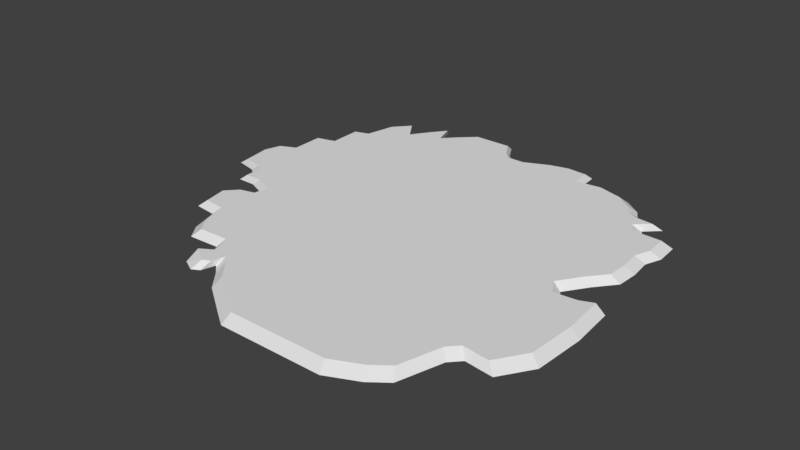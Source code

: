 # Source: GroundGum.blend  (saved by Blender 2.78.0; exported with 4.5.12 LTS)
import bpy
from mathutils import Matrix  # noqa: F401  (used for matrix-valued properties, if any)

bpy.ops.wm.read_factory_settings(use_empty=True)
scene = bpy.context.scene
scene.name = 'Scene'

# ---- collections
col_collection_1 = bpy.data.collections.new('Collection 1'); scene.collection.children.link(col_collection_1)

# ---- world
world_world = bpy.data.worlds.new('World'); scene.world = world_world
world_world.color = (0.05088, 0.05088, 0.05088)
world_world.use_sun_shadow = False
world_world.sun_shadow_jitter_overblur = 0.0
world_world.cycles.sampling_method = 'MANUAL'

# ---- meshes
me_plane = bpy.data.meshes.new('Plane')
me_plane.from_pydata([(-0.01064, -1.0, 0.0), (0.2734, -1.0, 0.0), (0.4426, -1.0, 0.0), (-0.1164, 1.0, 0.0), (-0.2917, 1.0, 0.0), (-0.09223, -0.9395, 0.0), (-0.2222, -0.8418, 0.0), (-0.2917, -0.7539, 0.0), (-0.331, -0.7148, 0.0), (-0.3823, -0.7987, 0.0), (-0.4397, -0.7669, 0.0), (-0.4035, -0.7018, 0.0), (-0.4397, -0.6074, 0.0), (-0.5788, -0.6139, 0.0), (-0.6271, -0.5422, 0.0), (-0.6634, -0.4152, 0.0), (-0.7631, -0.4022, 0.0), (-0.7842, -0.2882, 0.0), (-0.7329, -0.2296, 0.0), (-0.6634, -0.2101, 0.0), (-0.6513, -0.1351, 0.0), (-0.745, -0.09281, 0.0), (-0.8235, -0.09281, 0.0), (-0.8265, -0.008142, 0.0), (-0.8598, 0.01791, 0.0), (-0.9504, 0.04071, 0.0), (-0.9686, 0.1775, 0.0), (-0.9444, 0.2589, 0.0), (-0.8719, 0.2947, 0.0), (-0.8749, 0.4576, 0.0), (-0.7873, 0.4836, 0.0), (-0.7903, 0.6464, 0.0), (-0.7238, 0.6692, 0.0), (-0.6936, 0.819, 0.0), (-0.6271, 0.9005, 0.0), (-0.5636, 0.7995, 0.0), (-0.5032, 0.8939, 0.0), (-0.4518, 0.9656, 0.0), (-0.4216, 0.8614, 0.0), (-0.3642, 0.9265, 0.0), (-0.08014, 0.9298, 0.0), (-0.03481, 0.8809, 0.0), (0.04376, 0.8809, 0.0), (0.1586, 0.9363, 0.0), (0.2432, 0.9591, 0.0), (0.3339, 0.9526, 0.0), (0.3399, 0.8549, 0.0), (0.4578, 0.8711, 0.0), (0.5696, 0.8353, 0.0), (0.6421, 0.7767, 0.0), (0.6663, 0.7311, 0.0), (0.7176, 0.6985, 0.0), (0.7992, 0.6888, 0.0), (0.7388, 0.6269, 0.0), (0.769, 0.5748, 0.0), (0.8294, 0.5748, 0.0), (0.8989, 0.5715, 0.0), (0.905, 0.4608, 0.0), (0.8778, 0.3827, 0.0), (0.8869, 0.2817, 0.0), (0.8808, 0.1807, 0.0), (0.8113, 0.08956, 0.0), (0.7448, -0.01465, 0.0), (0.7841, -0.08956, 0.0), (0.8869, -0.07979, 0.0), (0.9473, -0.05373, 0.0), (0.9624, -0.2589, 0.0), (0.9503, -0.4966, 0.0), (0.8657, -0.6367, 0.0), (0.7448, -0.6204, 0.0), (0.7025, -0.6692, 0.0), (0.6481, -0.8744, 0.0), (0.5726, -0.9363, 0.0), (-0.01034, -0.9486, 0.02887), (0.2607, -0.9486, 0.02887), (0.4222, -0.9486, 0.02887), (-0.1113, 0.9599, 0.02887), (-0.2785, 0.9599, 0.02887), (-0.08819, -0.8909, 0.02887), (-0.2122, -0.7976, 0.02887), (-0.2785, -0.7137, 0.02887), (-0.316, -0.6764, 0.02887), (-0.365, -0.7546, 0.02887), (-0.4411, -0.701, 0.02887), (-0.3852, -0.664, 0.02887), (-0.4198, -0.5739, 0.02887), (-0.5524, -0.5801, 0.02887), (-0.5986, -0.5117, 0.02887), (-0.6332, -0.3905, 0.02887), (-0.7283, -0.3781, 0.02887), (-0.7485, -0.2694, 0.02887), (-0.6995, -0.2134, 0.02887), (-0.6332, -0.1948, 0.02887), (-0.6216, -0.1233, 0.02887), (-0.711, -0.0829, 0.02887), (-0.786, -0.0829, 0.02887), (-0.7889, -0.002107, 0.02887), (-0.8206, 0.02275, 0.02887), (-0.9071, 0.04451, 0.02887), (-0.9244, 0.175, 0.02887), (-0.9013, 0.2527, 0.02887), (-0.8321, 0.2869, 0.02887), (-0.835, 0.4423, 0.02887), (-0.7514, 0.4671, 0.02887), (-0.7543, 0.6225, 0.02887), (-0.6908, 0.6443, 0.02887), (-0.662, 0.7872, 0.02887), (-0.5986, 0.8649, 0.02887), (-0.538, 0.7686, 0.02887), (-0.4804, 0.8587, 0.02887), (-0.4313, 0.927, 0.02887), (-0.4025, 0.8276, 0.02887), (-0.3477, 0.8898, 0.02887), (-0.07666, 0.8929, 0.02887), (-0.0334, 0.8462, 0.02887), (0.04157, 0.8462, 0.02887), (0.1511, 0.8991, 0.02887), (0.2319, 0.9208, 0.02887), (0.3184, 0.9146, 0.02887), (0.3242, 0.8214, 0.02887), (0.4366, 0.8369, 0.02887), (0.5433, 0.8027, 0.02887), (0.6125, 0.7468, 0.02887), (0.6356, 0.7033, 0.02887), (0.6846, 0.6722, 0.02887), (0.7624, 0.6629, 0.02887), (0.7048, 0.6039, 0.02887), (0.7336, 0.5541, 0.02887), (0.7913, 0.5541, 0.02887), (0.8576, 0.551, 0.02887), (0.8634, 0.4454, 0.02887), (0.8374, 0.3708, 0.02887), (0.8461, 0.2745, 0.02887), (0.8403, 0.1781, 0.02887), (0.774, 0.09112, 0.02887), (0.7105, -0.008322, 0.02887), (0.748, -0.07979, 0.02887), (0.8461, -0.07047, 0.02887), (0.9037, -0.04561, 0.02887), (0.9182, -0.2414, 0.02887), (0.9066, -0.4682, 0.02887), (0.8259, -0.6019, 0.02887), (0.7105, -0.5863, 0.02887), (0.6702, -0.6329, 0.02887), (0.6183, -0.8287, 0.02887), (0.5462, -0.8877, 0.02887), (-0.3488, -0.7787, 0.0), (-0.3326, -0.7375, 0.02887)], [], [(1, 0, 5, 6, 7, 8, 146, 9, 10, 11, 12, 13, 14, 15, 16, 17, 18, 19, 20, 21, 22, 23, 24, 25, 26, 27, 28, 29, 30, 31, 32, 33, 34, 35, 36, 37, 38, 39, 4, 3, 40, 41, 42, 43, 44, 45, 46, 47, 48, 49, 50, 51, 52, 53, 54, 55, 56, 57, 58, 59, 60, 61, 62, 63, 64, 65, 66, 67, 68, 69, 70, 71, 72, 2), (74, 75, 145, 144, 143, 142, 141, 140, 139, 138, 137, 136, 135, 134, 133, 132, 131, 130, 129, 128, 127, 126, 125, 124, 123, 122, 121, 120, 119, 118, 117, 116, 115, 114, 113, 76, 77, 112, 111, 110, 109, 108, 107, 106, 105, 104, 103, 102, 101, 100, 99, 98, 97, 96, 95, 94, 93, 92, 91, 90, 89, 88, 87, 86, 85, 84, 83, 82, 147, 81, 80, 79, 78, 73), (27, 26, 99, 100), (53, 52, 125, 126), (28, 27, 100, 101), (0, 1, 74, 73), (54, 53, 126, 127), (29, 28, 101, 102), (1, 2, 75, 74), (55, 54, 127, 128), (30, 29, 102, 103), (3, 4, 77, 76), (56, 55, 128, 129), (31, 30, 103, 104), (5, 0, 73, 78), (57, 56, 129, 130), (32, 31, 104, 105), (6, 5, 78, 79), (58, 57, 130, 131), (33, 32, 105, 106), (7, 6, 79, 80), (59, 58, 131, 132), (34, 33, 106, 107), (8, 7, 80, 81), (60, 59, 132, 133), (35, 34, 107, 108), (146, 8, 81, 147), (61, 60, 133, 134), (36, 35, 108, 109), (10, 9, 82, 83), (62, 61, 134, 135), (37, 36, 109, 110), (11, 10, 83, 84), (63, 62, 135, 136), (38, 37, 110, 111), (12, 11, 84, 85), (64, 63, 136, 137), (39, 38, 111, 112), (13, 12, 85, 86), (65, 64, 137, 138), (4, 39, 112, 77), (14, 13, 86, 87), (66, 65, 138, 139), (40, 3, 76, 113), (15, 14, 87, 88), (67, 66, 139, 140), (41, 40, 113, 114), (16, 15, 88, 89), (68, 67, 140, 141), (42, 41, 114, 115), (17, 16, 89, 90), (69, 68, 141, 142), (43, 42, 115, 116), (18, 17, 90, 91), (70, 69, 142, 143), (44, 43, 116, 117), (19, 18, 91, 92), (71, 70, 143, 144), (45, 44, 117, 118), (20, 19, 92, 93), (72, 71, 144, 145), (46, 45, 118, 119), (21, 20, 93, 94), (2, 72, 145, 75), (47, 46, 119, 120), (22, 21, 94, 95), (48, 47, 120, 121), (23, 22, 95, 96), (49, 48, 121, 122), (24, 23, 96, 97), (50, 49, 122, 123), (25, 24, 97, 98), (51, 50, 123, 124), (26, 25, 98, 99), (52, 51, 124, 125), (9, 146, 147, 82)])
me_plane.use_remesh_preserve_volume = False
me_plane.use_remesh_preserve_attributes = False
me_plane.use_mirror_vertex_groups = False
me_plane.update()

# ---- objects
ob_plane = bpy.data.objects.new('Plane', me_plane)

# ---- transforms, parenting, visibility, modifiers, constraints
ob_plane.location = (1.557, -1.55, 0.0)
ob_plane.scale = (0.7405, 0.6871, 0.7405)
ob_plane.lineart.crease_threshold = 0.0

# ---- collection membership
col_collection_1.objects.link(ob_plane)

# ---- scene / render settings (as saved in the file)
scene.frame_start = 1; scene.frame_end = 250; scene.frame_set(1)
scene.render.engine = 'BLENDER_EEVEE_NEXT'
scene.render.resolution_percentage = 50
scene.render.dither_intensity = 0.0
scene.cycles.use_denoising = False
scene.cycles.samples = 128
scene.cycles.sampling_pattern = 'TABULATED_SOBOL'
scene.cycles.light_sampling_threshold = 0.0
scene.cycles.use_adaptive_sampling = False
scene.cycles.use_light_tree = False
scene.cycles.blur_glossy = 0.0
scene.cycles.sample_clamp_indirect = 0.0
scene.view_settings.view_transform = 'Standard'
bpy.context.view_layer.update()

# ---- added for rendering (the .blend has no active camera and no usable light): camera, sun
cam_auto = bpy.data.cameras.new('AutoCamera')
cam_auto.lens = 50.0
cam_auto.sensor_width = 36.0
cam_auto.clip_end = 1000.0
ob_auto_camera = bpy.data.objects.new('AutoCamera', cam_auto)
scene.collection.objects.link(ob_auto_camera)
ob_auto_camera.location = (3.38959, -3.75168, 1.47862)
ob_auto_camera.rotation_euler = (1.09748, -7.21219e-08, 0.694738)
scene.camera = ob_auto_camera
light_auto_sun = bpy.data.lights.new('AutoSun', 'SUN')
light_auto_sun.energy = 3.0
light_auto_sun.angle = 0.0523599
ob_auto_sun = bpy.data.objects.new('AutoSun', light_auto_sun)
scene.collection.objects.link(ob_auto_sun)
ob_auto_sun.rotation_euler = (0.872665, 0.174533, 0.523599)
bpy.context.view_layer.update()
